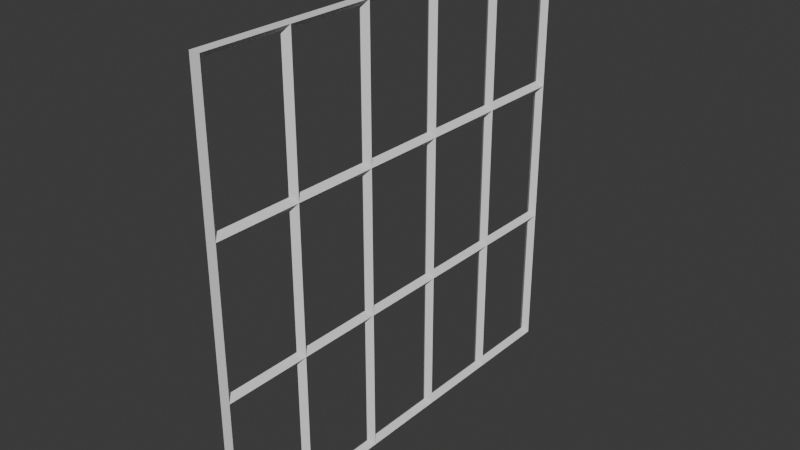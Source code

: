 # Source: FI-030_Factory_Floor_Arched_Window.blend  (saved by Blender 4.2.66; exported with 4.5.12 LTS)
import bpy
from mathutils import Matrix  # noqa: F401  (used for matrix-valued properties, if any)

bpy.ops.wm.read_factory_settings(use_empty=True)
scene = bpy.context.scene
scene.name = 'Scene'

# ---- collections
col_collection = bpy.data.collections.new('Collection'); scene.collection.children.link(col_collection)
col_export = bpy.data.collections.new('Export'); scene.collection.children.link(col_export)

# ---- world
world_world = bpy.data.worlds.new('World'); scene.world = world_world
world_world.use_nodes = True; world_world.node_tree.nodes.clear()
_N = world_world.node_tree.nodes; _L = world_world.node_tree.links
n0 = _N.new('ShaderNodeOutputWorld'); n0.name = 'World Output'; n0.location = (300, 300)
n1 = _N.new('ShaderNodeBackground'); n1.name = 'Background'; n1.location = (10, 300)
n1.inputs[0].default_value = (0.05088, 0.05088, 0.05088, 1.0)
_L.new(n1.outputs[0], n0.inputs[0])
n0.is_active_output = True
world_world.color = (0.05088, 0.05088, 0.05088)
world_world.sun_shadow_jitter_overblur = 0.0

# ---- meshes
me_plane_001 = bpy.data.meshes.new('Plane.001')
me_plane_001.from_pydata([(0.05, -1.0, 0.0), (-3.297e-07, -1.0, 0.0), (0.05, -1.0, 2.0), (5.96e-08, -1.0, 2.0), (0.05, 1.0, 0.0), (-5.96e-08, 1.0, 0.0), (0.05, 1.0, 2.0), (3.297e-07, 1.0, 2.0), (0.05, 0.6, 0.0), (-1.136e-07, 0.6, 0.0), (0.05, 0.2, 0.0), (-1.676e-07, 0.2, 0.0), (0.05, -0.2, 0.0), (-2.217e-07, -0.2, 0.0), (0.05, -0.6, 0.0), (-2.757e-07, -0.6, 0.0), (0.05, -0.6, 2.0), (1.136e-07, -0.6, 2.0), (0.05, -0.2, 2.0), (1.676e-07, -0.2, 2.0), (0.05, 0.2, 2.0), (2.217e-07, 0.2, 2.0), (0.05, 0.6, 2.0), (2.757e-07, 0.6, 2.0), (0.05, -1.0, 0.6667), (-1.993e-07, -1.0, 0.6667), (0.05, -1.0, 1.333), (-6.892e-08, -1.0, 1.333), (0.05, 1.0, 1.333), (1.993e-07, 1.0, 1.333), (0.05, 1.0, 0.6667), (6.892e-08, 1.0, 0.6667), (0.05, -0.6, 1.333), (-1.49e-08, -0.6, 1.333), (0.05, -0.6, 0.6667), (-1.453e-07, -0.6, 0.6667), (0.05, -0.2, 1.333), (3.725e-08, -0.2, 1.333), (0.05, -0.2, 0.6667), (-9.127e-08, -0.2, 0.6667), (0.05, 0.2, 1.333), (9.127e-08, 0.2, 1.333), (0.05, 0.2, 0.6667), (-3.725e-08, 0.2, 0.6667), (0.05, 0.6, 1.333), (1.453e-07, 0.6, 1.333), (0.05, 0.6, 0.6667), (1.49e-08, 0.6, 0.6667), (0.025, 0.625, 1.358), (0.025, 0.625, 1.975), (0.025, 0.975, 1.975), (0.025, 0.975, 1.358), (0.025, -0.975, 1.358), (0.025, -0.975, 1.975), (0.025, -0.625, 1.975), (0.025, -0.625, 1.358), (0.025, -0.575, 1.358), (0.025, -0.575, 1.975), (0.025, -0.225, 1.975), (0.025, -0.225, 1.358), (0.025, -0.175, 1.358), (0.025, -0.175, 1.975), (0.025, 0.175, 1.975), (0.025, 0.175, 1.358), (0.025, 0.225, 1.358), (0.025, 0.225, 1.975), (0.025, 0.575, 1.975), (0.025, 0.575, 1.358), (0.025, 0.225, 0.025), (0.025, 0.225, 0.6417), (0.025, 0.575, 0.6417), (0.025, 0.575, 0.025), (0.025, 0.225, 0.6917), (0.025, 0.225, 1.308), (0.025, 0.575, 1.308), (0.025, 0.575, 0.6917), (0.025, -0.175, 0.025), (0.025, -0.175, 0.6417), (0.025, 0.175, 0.6417), (0.025, 0.175, 0.025), (0.025, -0.175, 0.6917), (0.025, -0.175, 1.308), (0.025, 0.175, 1.308), (0.025, 0.175, 0.6917), (0.025, -0.575, 0.025), (0.025, -0.575, 0.6417), (0.025, -0.225, 0.6417), (0.025, -0.225, 0.025), (0.025, -0.575, 0.6917), (0.025, -0.575, 1.308), (0.025, -0.225, 1.308), (0.025, -0.225, 0.6917), (0.025, -0.975, 0.025), (0.025, -0.975, 0.6417), (0.025, -0.625, 0.6417), (0.025, -0.625, 0.025), (0.025, -0.975, 0.6917), (0.025, -0.975, 1.308), (0.025, -0.625, 1.308), (0.025, -0.625, 0.6917), (0.025, 0.625, 0.025), (0.025, 0.625, 0.6417), (0.025, 0.975, 0.6417), (0.025, 0.975, 0.025), (0.025, 0.625, 0.6917), (0.025, 0.625, 1.308), (0.025, 0.975, 1.308), (0.025, 0.975, 0.6917)], [], [(48, 49, 22, 44), (49, 48, 45, 23), (49, 50, 6, 22), (50, 49, 23, 7), (50, 51, 28, 6), (51, 50, 7, 29), (51, 48, 44, 28), (48, 51, 29, 45), (52, 53, 2, 26), (53, 52, 27, 3), (53, 54, 16, 2), (54, 53, 3, 17), (54, 55, 32, 16), (55, 54, 17, 33), (55, 52, 26, 32), (52, 55, 33, 27), (56, 57, 16, 32), (57, 56, 33, 17), (57, 58, 18, 16), (58, 57, 17, 19), (58, 59, 36, 18), (59, 58, 19, 37), (59, 56, 32, 36), (56, 59, 37, 33), (60, 61, 18, 36), (61, 60, 37, 19), (61, 62, 20, 18), (62, 61, 19, 21), (62, 63, 40, 20), (63, 62, 21, 41), (63, 60, 36, 40), (60, 63, 41, 37), (64, 65, 20, 40), (65, 64, 41, 21), (65, 66, 22, 20), (66, 65, 21, 23), (66, 67, 44, 22), (67, 66, 23, 45), (67, 64, 40, 44), (64, 67, 45, 41), (68, 69, 42, 10), (69, 68, 11, 43), (69, 70, 46, 42), (70, 69, 43, 47), (70, 71, 8, 46), (71, 70, 47, 9), (71, 68, 10, 8), (68, 71, 9, 11), (72, 73, 40, 42), (73, 72, 43, 41), (73, 74, 44, 40), (74, 73, 41, 45), (74, 75, 46, 44), (75, 74, 45, 47), (75, 72, 42, 46), (72, 75, 47, 43), (76, 77, 38, 12), (77, 76, 13, 39), (77, 78, 42, 38), (78, 77, 39, 43), (78, 79, 10, 42), (79, 78, 43, 11), (79, 76, 12, 10), (76, 79, 11, 13), (80, 81, 36, 38), (81, 80, 39, 37), (81, 82, 40, 36), (82, 81, 37, 41), (82, 83, 42, 40), (83, 82, 41, 43), (83, 80, 38, 42), (80, 83, 43, 39), (84, 85, 34, 14), (85, 84, 15, 35), (85, 86, 38, 34), (86, 85, 35, 39), (86, 87, 12, 38), (87, 86, 39, 13), (87, 84, 14, 12), (84, 87, 13, 15), (88, 89, 32, 34), (89, 88, 35, 33), (89, 90, 36, 32), (90, 89, 33, 37), (90, 91, 38, 36), (91, 90, 37, 39), (91, 88, 34, 38), (88, 91, 39, 35), (92, 93, 24, 0), (93, 92, 1, 25), (93, 94, 34, 24), (94, 93, 25, 35), (94, 95, 14, 34), (95, 94, 35, 15), (95, 92, 0, 14), (92, 95, 15, 1), (96, 97, 26, 24), (97, 96, 25, 27), (97, 98, 32, 26), (98, 97, 27, 33), (98, 99, 34, 32), (99, 98, 33, 35), (99, 96, 24, 34), (96, 99, 35, 25), (100, 101, 46, 8), (101, 100, 9, 47), (101, 102, 30, 46), (102, 101, 47, 31), (102, 103, 4, 30), (103, 102, 31, 5), (103, 100, 8, 4), (100, 103, 5, 9), (104, 105, 44, 46), (105, 104, 47, 45), (105, 106, 28, 44), (106, 105, 45, 29), (106, 107, 30, 28), (107, 106, 29, 31), (107, 104, 46, 30), (104, 107, 31, 47), (7, 23, 22, 6), (23, 21, 20, 22), (21, 19, 18, 20), (19, 17, 16, 18), (17, 3, 2, 16), (5, 31, 30, 4), (31, 29, 28, 30), (29, 7, 6, 28), (1, 15, 14, 0), (15, 13, 12, 14), (13, 11, 10, 12), (11, 9, 8, 10), (9, 5, 4, 8), (3, 27, 26, 2), (27, 25, 24, 26), (25, 1, 0, 24)])
_uv = me_plane_001.uv_layers.new(name='UVMap')
_uv.uv.foreach_set('vector', [0.6667, 0.8, 1.0, 0.8, 1.0, 0.8, 0.6667, 0.8, 1.0, 0.8, 0.6667, 0.8, 0.6667, 0.8, 1.0, 0.8, 1.0, 0.8, 1.0, 1.0, 1.0, 1.0, 1.0, 0.8, 1.0, 1.0, 1.0, 0.8, 1.0, 0.8, 1.0, 1.0, 1.0, 1.0, 0.6667, 1.0, 0.6667, 1.0, 1.0, 1.0, 0.6667, 1.0, 1.0, 1.0, 1.0, 1.0, 0.6667, 1.0, 0.6667, 1.0, 0.6667, 0.8, 0.6667, 0.8, 0.6667, 1.0, 0.6667, 0.8, 0.6667, 1.0, 0.6667, 1.0, 0.6667, 0.8, 0.6667, 0.0, 1.0, 0.0, 1.0, 0.0, 0.6667, 0.0, 1.0, 0.0, 0.6667, 0.0, 0.6667, 0.0, 1.0, 0.0, 1.0, 0.0, 1.0, 0.2, 1.0, 0.2, 1.0, 0.0, 1.0, 0.2, 1.0, 0.0, 1.0, 0.0, 1.0, 0.2, 1.0, 0.2, 0.6667, 0.2, 0.6667, 0.2, 1.0, 0.2, 0.6667, 0.2, 1.0, 0.2, 1.0, 0.2, 0.6667, 0.2, 0.6667, 0.2, 0.6667, 0.0, 0.6667, 0.0, 0.6667, 0.2, 0.6667, 0.0, 0.6667, 0.2, 0.6667, 0.2, 0.6667, 0.0, 0.6667, 0.2, 1.0, 0.2, 1.0, 0.2, 0.6667, 0.2, 1.0, 0.2, 0.6667, 0.2, 0.6667, 0.2, 1.0, 0.2, 1.0, 0.2, 1.0, 0.4, 1.0, 0.4, 1.0, 0.2, 1.0, 0.4, 1.0, 0.2, 1.0, 0.2, 1.0, 0.4, 1.0, 0.4, 0.6667, 0.4, 0.6667, 0.4, 1.0, 0.4, 0.6667, 0.4, 1.0, 0.4, 1.0, 0.4, 0.6667, 0.4, 0.6667, 0.4, 0.6667, 0.2, 0.6667, 0.2, 0.6667, 0.4, 0.6667, 0.2, 0.6667, 0.4, 0.6667, 0.4, 0.6667, 0.2, 0.6667, 0.4, 1.0, 0.4, 1.0, 0.4, 0.6667, 0.4, 1.0, 0.4, 0.6667, 0.4, 0.6667, 0.4, 1.0, 0.4, 1.0, 0.4, 1.0, 0.6, 1.0, 0.6, 1.0, 0.4, 1.0, 0.6, 1.0, 0.4, 1.0, 0.4, 1.0, 0.6, 1.0, 0.6, 0.6667, 0.6, 0.6667, 0.6, 1.0, 0.6, 0.6667, 0.6, 1.0, 0.6, 1.0, 0.6, 0.6667, 0.6, 0.6667, 0.6, 0.6667, 0.4, 0.6667, 0.4, 0.6667, 0.6, 0.6667, 0.4, 0.6667, 0.6, 0.6667, 0.6, 0.6667, 0.4, 0.6667, 0.6, 1.0, 0.6, 1.0, 0.6, 0.6667, 0.6, 1.0, 0.6, 0.6667, 0.6, 0.6667, 0.6, 1.0, 0.6, 1.0, 0.6, 1.0, 0.8, 1.0, 0.8, 1.0, 0.6, 1.0, 0.8, 1.0, 0.6, 1.0, 0.6, 1.0, 0.8, 1.0, 0.8, 0.6667, 0.8, 0.6667, 0.8, 1.0, 0.8, 0.6667, 0.8, 1.0, 0.8, 1.0, 0.8, 0.6667, 0.8, 0.6667, 0.8, 0.6667, 0.6, 0.6667, 0.6, 0.6667, 0.8, 0.6667, 0.6, 0.6667, 0.8, 0.6667, 0.8, 0.6667, 0.6, 0.0, 0.6, 0.3333, 0.6, 0.3333, 0.6, 0.0, 0.6, 0.3333, 0.6, 0.0, 0.6, 0.0, 0.6, 0.3333, 0.6, 0.3333, 0.6, 0.3333, 0.8, 0.3333, 0.8, 0.3333, 0.6, 0.3333, 0.8, 0.3333, 0.6, 0.3333, 0.6, 0.3333, 0.8, 0.3333, 0.8, 0.0, 0.8, 0.0, 0.8, 0.3333, 0.8, 0.0, 0.8, 0.3333, 0.8, 0.3333, 0.8, 0.0, 0.8, 0.0, 0.8, 0.0, 0.6, 0.0, 0.6, 0.0, 0.8, 0.0, 0.6, 0.0, 0.8, 0.0, 0.8, 0.0, 0.6, 0.3333, 0.6, 0.6667, 0.6, 0.6667, 0.6, 0.3333, 0.6, 0.6667, 0.6, 0.3333, 0.6, 0.3333, 0.6, 0.6667, 0.6, 0.6667, 0.6, 0.6667, 0.8, 0.6667, 0.8, 0.6667, 0.6, 0.6667, 0.8, 0.6667, 0.6, 0.6667, 0.6, 0.6667, 0.8, 0.6667, 0.8, 0.3333, 0.8, 0.3333, 0.8, 0.6667, 0.8, 0.3333, 0.8, 0.6667, 0.8, 0.6667, 0.8, 0.3333, 0.8, 0.3333, 0.8, 0.3333, 0.6, 0.3333, 0.6, 0.3333, 0.8, 0.3333, 0.6, 0.3333, 0.8, 0.3333, 0.8, 0.3333, 0.6, 0.0, 0.4, 0.3333, 0.4, 0.3333, 0.4, 0.0, 0.4, 0.3333, 0.4, 0.0, 0.4, 0.0, 0.4, 0.3333, 0.4, 0.3333, 0.4, 0.3333, 0.6, 0.3333, 0.6, 0.3333, 0.4, 0.3333, 0.6, 0.3333, 0.4, 0.3333, 0.4, 0.3333, 0.6, 0.3333, 0.6, 0.0, 0.6, 0.0, 0.6, 0.3333, 0.6, 0.0, 0.6, 0.3333, 0.6, 0.3333, 0.6, 0.0, 0.6, 0.0, 0.6, 0.0, 0.4, 0.0, 0.4, 0.0, 0.6, 0.0, 0.4, 0.0, 0.6, 0.0, 0.6, 0.0, 0.4, 0.3333, 0.4, 0.6667, 0.4, 0.6667, 0.4, 0.3333, 0.4, 0.6667, 0.4, 0.3333, 0.4, 0.3333, 0.4, 0.6667, 0.4, 0.6667, 0.4, 0.6667, 0.6, 0.6667, 0.6, 0.6667, 0.4, 0.6667, 0.6, 0.6667, 0.4, 0.6667, 0.4, 0.6667, 0.6, 0.6667, 0.6, 0.3333, 0.6, 0.3333, 0.6, 0.6667, 0.6, 0.3333, 0.6, 0.6667, 0.6, 0.6667, 0.6, 0.3333, 0.6, 0.3333, 0.6, 0.3333, 0.4, 0.3333, 0.4, 0.3333, 0.6, 0.3333, 0.4, 0.3333, 0.6, 0.3333, 0.6, 0.3333, 0.4, 0.0, 0.2, 0.3333, 0.2, 0.3333, 0.2, 0.0, 0.2, 0.3333, 0.2, 0.0, 0.2, 0.0, 0.2, 0.3333, 0.2, 0.3333, 0.2, 0.3333, 0.4, 0.3333, 0.4, 0.3333, 0.2, 0.3333, 0.4, 0.3333, 0.2, 0.3333, 0.2, 0.3333, 0.4, 0.3333, 0.4, 0.0, 0.4, 0.0, 0.4, 0.3333, 0.4, 0.0, 0.4, 0.3333, 0.4, 0.3333, 0.4, 0.0, 0.4, 0.0, 0.4, 0.0, 0.2, 0.0, 0.2, 0.0, 0.4, 0.0, 0.2, 0.0, 0.4, 0.0, 0.4, 0.0, 0.2, 0.3333, 0.2, 0.6667, 0.2, 0.6667, 0.2, 0.3333, 0.2, 0.6667, 0.2, 0.3333, 0.2, 0.3333, 0.2, 0.6667, 0.2, 0.6667, 0.2, 0.6667, 0.4, 0.6667, 0.4, 0.6667, 0.2, 0.6667, 0.4, 0.6667, 0.2, 0.6667, 0.2, 0.6667, 0.4, 0.6667, 0.4, 0.3333, 0.4, 0.3333, 0.4, 0.6667, 0.4, 0.3333, 0.4, 0.6667, 0.4, 0.6667, 0.4, 0.3333, 0.4, 0.3333, 0.4, 0.3333, 0.2, 0.3333, 0.2, 0.3333, 0.4, 0.3333, 0.2, 0.3333, 0.4, 0.3333, 0.4, 0.3333, 0.2, 0.0, 0.0, 0.3333, 0.0, 0.3333, 0.0, 0.0, 0.0, 0.3333, 0.0, 0.0, 0.0, 0.0, 0.0, 0.3333, 0.0, 0.3333, 0.0, 0.3333, 0.2, 0.3333, 0.2, 0.3333, 0.0, 0.3333, 0.2, 0.3333, 0.0, 0.3333, 0.0, 0.3333, 0.2, 0.3333, 0.2, 0.0, 0.2, 0.0, 0.2, 0.3333, 0.2, 0.0, 0.2, 0.3333, 0.2, 0.3333, 0.2, 0.0, 0.2, 0.0, 0.2, 0.0, 0.0, 0.0, 0.0, 0.0, 0.2, 0.0, 0.0, 0.0, 0.2, 0.0, 0.2, 0.0, 0.0, 0.3333, 0.0, 0.6667, 0.0, 0.6667, 0.0, 0.3333, 0.0, 0.6667, 0.0, 0.3333, 0.0, 0.3333, 0.0, 0.6667, 0.0, 0.6667, 0.0, 0.6667, 0.2, 0.6667, 0.2, 0.6667, 0.0, 0.6667, 0.2, 0.6667, 0.0, 0.6667, 0.0, 0.6667, 0.2, 0.6667, 0.2, 0.3333, 0.2, 0.3333, 0.2, 0.6667, 0.2, 0.3333, 0.2, 0.6667, 0.2, 0.6667, 0.2, 0.3333, 0.2, 0.3333, 0.2, 0.3333, 0.0, 0.3333, 0.0, 0.3333, 0.2, 0.3333, 0.0, 0.3333, 0.2, 0.3333, 0.2, 0.3333, 0.0, 0.0, 0.8, 0.3333, 0.8, 0.3333, 0.8, 0.0, 0.8, 0.3333, 0.8, 0.0, 0.8, 0.0, 0.8, 0.3333, 0.8, 0.3333, 0.8, 0.3333, 1.0, 0.3333, 1.0, 0.3333, 0.8, 0.3333, 1.0, 0.3333, 0.8, 0.3333, 0.8, 0.3333, 1.0, 0.3333, 1.0, 0.0, 1.0, 0.0, 1.0, 0.3333, 1.0, 0.0, 1.0, 0.3333, 1.0, 0.3333, 1.0, 0.0, 1.0, 0.0, 1.0, 0.0, 0.8, 0.0, 0.8, 0.0, 1.0, 0.0, 0.8, 0.0, 1.0, 0.0, 1.0, 0.0, 0.8, 0.3333, 0.8, 0.6667, 0.8, 0.6667, 0.8, 0.3333, 0.8, 0.6667, 0.8, 0.3333, 0.8, 0.3333, 0.8, 0.6667, 0.8, 0.6667, 0.8, 0.6667, 1.0, 0.6667, 1.0, 0.6667, 0.8, 0.6667, 1.0, 0.6667, 0.8, 0.6667, 0.8, 0.6667, 1.0, 0.6667, 1.0, 0.3333, 1.0, 0.3333, 1.0, 0.6667, 1.0, 0.3333, 1.0, 0.6667, 1.0, 0.6667, 1.0, 0.3333, 1.0, 0.3333, 1.0, 0.3333, 0.8, 0.3333, 0.8, 0.3333, 1.0, 0.3333, 0.8, 0.3333, 1.0, 0.3333, 1.0, 0.3333, 0.8, 1.0, 1.0, 1.0, 0.8, 1.0, 0.8, 1.0, 1.0, 1.0, 0.8, 1.0, 0.6, 1.0, 0.6, 1.0, 0.8, 1.0, 0.6, 1.0, 0.4, 1.0, 0.4, 1.0, 0.6, 1.0, 0.4, 1.0, 0.2, 1.0, 0.2, 1.0, 0.4, 1.0, 0.2, 1.0, 0.0, 1.0, 0.0, 1.0, 0.2, 0.0, 1.0, 0.3333, 1.0, 0.3333, 1.0, 0.0, 1.0, 0.3333, 1.0, 0.6667, 1.0, 0.6667, 1.0, 0.3333, 1.0, 0.6667, 1.0, 1.0, 1.0, 1.0, 1.0, 0.6667, 1.0, 0.0, 0.0, 0.0, 0.2, 0.0, 0.2, 0.0, 0.0, 0.0, 0.2, 0.0, 0.4, 0.0, 0.4, 0.0, 0.2, 0.0, 0.4, 0.0, 0.6, 0.0, 0.6, 0.0, 0.4, 0.0, 0.6, 0.0, 0.8, 0.0, 0.8, 0.0, 0.6, 0.0, 0.8, 0.0, 1.0, 0.0, 1.0, 0.0, 0.8, 1.0, 0.0, 0.6667, 0.0, 0.6667, 0.0, 1.0, 0.0, 0.6667, 0.0, 0.3333, 0.0, 0.3333, 0.0, 0.6667, 0.0, 0.3333, 0.0, 0.0, 0.0, 0.0, 0.0, 0.3333, 0.0])
me_plane_001.update()

# ---- objects
ob_fi_030_factory_floor_arched_window = bpy.data.objects.new('FI-030 Factory Floor Arched Window', me_plane_001)

# ---- transforms, parenting, visibility, modifiers, constraints
ob_fi_030_factory_floor_arched_window.location = (0.0, 0.0, 0.0)
_m = ob_fi_030_factory_floor_arched_window.modifiers.new('Bevel', 'BEVEL')
_m.width = 0.25
_m.width_pct = 0.25
_m.segments = 5
_m.limit_method = 'WEIGHT'

# ---- collection membership
col_export.objects.link(ob_fi_030_factory_floor_arched_window)

# ---- scene / render settings (as saved in the file)
scene.frame_start = 1; scene.frame_end = 250; scene.frame_set(1)
scene.render.engine = 'BLENDER_EEVEE_NEXT'
bpy.context.view_layer.update()

# ---- added for rendering (the .blend has no active camera and no usable light): camera, sun
cam_auto = bpy.data.cameras.new('AutoCamera')
cam_auto.lens = 50.0
cam_auto.sensor_width = 36.0
cam_auto.clip_end = 1000.0
ob_auto_camera = bpy.data.objects.new('AutoCamera', cam_auto)
scene.collection.objects.link(ob_auto_camera)
ob_auto_camera.location = (2.64234, -3.14081, 3.09387)
ob_auto_camera.rotation_euler = (1.09748, -7.21219e-08, 0.694738)
scene.camera = ob_auto_camera
light_auto_sun = bpy.data.lights.new('AutoSun', 'SUN')
light_auto_sun.energy = 3.0
light_auto_sun.angle = 0.0523599
ob_auto_sun = bpy.data.objects.new('AutoSun', light_auto_sun)
scene.collection.objects.link(ob_auto_sun)
ob_auto_sun.rotation_euler = (0.872665, 0.174533, 0.523599)
bpy.context.view_layer.update()
